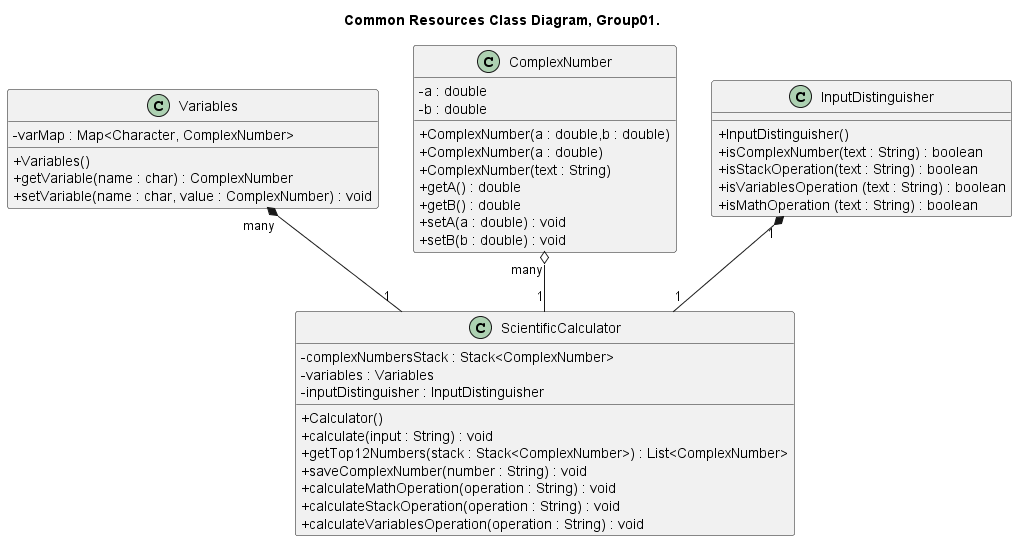

The diagram above was rendered by PlantUML. Its source (embedded in the PNG):
@startuml Common Resources ClassDiagram, Group01.

title Common Resources Class Diagram, Group01.

skinparam ClassAttributeIconSize 0
class Variables{
    - varMap : Map<Character, ComplexNumber>
    + Variables()
    + getVariable(name : char) : ComplexNumber
    + setVariable(name : char, value : ComplexNumber) : void
}

class ComplexNumber{
    - a : double
    - b : double
    + ComplexNumber(a : double,b : double)
    + ComplexNumber(a : double)
    + ComplexNumber(text : String)
    + getA() : double
    + getB() : double 
    + setA(a : double) : void
    + setB(b : double) : void
}


class InputDistinguisher{
    + InputDistinguisher()
    + isComplexNumber(text : String) : boolean
    + isStackOperation(text : String) : boolean
    + isVariablesOperation (text : String) : boolean
    + isMathOperation (text : String) : boolean
}

class ScientificCalculator{
    - complexNumbersStack : Stack<ComplexNumber>
    - variables : Variables
    - inputDistinguisher : InputDistinguisher
    + Calculator()
    + calculate(input : String) : void 
    + getTop12Numbers(stack : Stack<ComplexNumber>) : List<ComplexNumber>
    + saveComplexNumber(number : String) : void
    + calculateMathOperation(operation : String) : void
    + calculateStackOperation(operation : String) : void
    + calculateVariablesOperation(operation : String) : void
}

ComplexNumber "many" o-- "1" ScientificCalculator
Variables "many" *-- "1" ScientificCalculator
InputDistinguisher "1" *-- "1" ScientificCalculator

@enduml